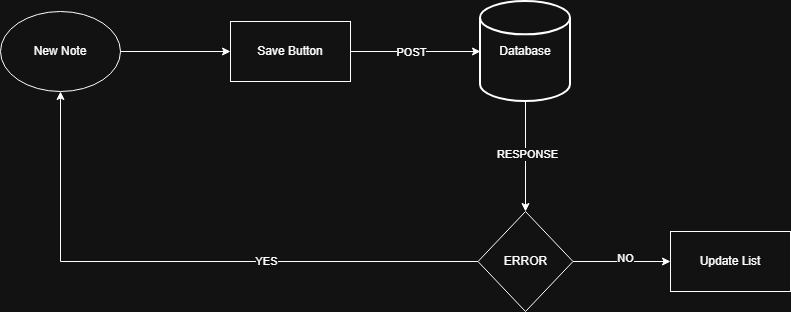

The diagram above was exported from draw.io. Its source (the exported page's mxGraphModel, read from the mxfile embedded in the PNG):
<mxGraphModel dx="862" dy="745" grid="1" gridSize="10" guides="1" tooltips="1" connect="1" arrows="1" fold="1" page="1" pageScale="1" pageWidth="850" pageHeight="1100" math="0" shadow="0">
  <root>
    <mxCell id="0" />
    <mxCell id="1" parent="0" />
    <mxCell id="Br0gPCAcuPjq2i2Y2ZKO-1" parent="1" style="ellipse;whiteSpace=wrap;html=1;" value="New Note" vertex="1">
      <mxGeometry height="80" width="120" x="20" y="350" as="geometry" />
    </mxCell>
    <mxCell id="Br0gPCAcuPjq2i2Y2ZKO-2" edge="1" parent="1" source="Br0gPCAcuPjq2i2Y2ZKO-1" style="endArrow=classic;html=1;rounded=0;exitX=1;exitY=0.5;exitDx=0;exitDy=0;entryX=0;entryY=0.5;entryDx=0;entryDy=0;" target="Br0gPCAcuPjq2i2Y2ZKO-3" value="">
      <mxGeometry height="50" relative="1" width="50" as="geometry">
        <mxPoint x="160" y="600" as="sourcePoint" />
        <mxPoint x="210" y="640" as="targetPoint" />
      </mxGeometry>
    </mxCell>
    <mxCell id="Br0gPCAcuPjq2i2Y2ZKO-3" parent="1" style="rounded=0;whiteSpace=wrap;html=1;" value="Save Button" vertex="1">
      <mxGeometry height="60" width="120" x="250" y="360" as="geometry" />
    </mxCell>
    <mxCell id="Br0gPCAcuPjq2i2Y2ZKO-4" edge="1" parent="1" source="Br0gPCAcuPjq2i2Y2ZKO-3" style="endArrow=classic;html=1;rounded=0;exitX=1;exitY=0.5;exitDx=0;exitDy=0;entryX=0;entryY=0.5;entryDx=0;entryDy=0;entryPerimeter=0;" target="Br0gPCAcuPjq2i2Y2ZKO-5" value="">
      <mxGeometry height="50" relative="1" width="50" as="geometry">
        <mxPoint x="380" y="720" as="sourcePoint" />
        <mxPoint x="500" y="390" as="targetPoint" />
      </mxGeometry>
    </mxCell>
    <mxCell id="Br0gPCAcuPjq2i2Y2ZKO-7" connectable="0" parent="Br0gPCAcuPjq2i2Y2ZKO-4" style="edgeLabel;html=1;align=center;verticalAlign=middle;resizable=0;points=[];" value="POST" vertex="1">
      <mxGeometry relative="1" x="0.1231" y="-3" as="geometry">
        <mxPoint x="-13" y="-3" as="offset" />
      </mxGeometry>
    </mxCell>
    <mxCell id="Br0gPCAcuPjq2i2Y2ZKO-5" parent="1" style="strokeWidth=2;html=1;shape=mxgraph.flowchart.database;whiteSpace=wrap;" value="Database" vertex="1">
      <mxGeometry height="100" width="90" x="500" y="340" as="geometry" />
    </mxCell>
    <mxCell id="Br0gPCAcuPjq2i2Y2ZKO-11" parent="1" style="rhombus;whiteSpace=wrap;html=1;" value="ERROR" vertex="1">
      <mxGeometry height="100" width="95" x="497.5" y="550" as="geometry" />
    </mxCell>
    <mxCell id="Br0gPCAcuPjq2i2Y2ZKO-13" edge="1" parent="1" source="Br0gPCAcuPjq2i2Y2ZKO-11" style="endArrow=classic;html=1;rounded=0;exitX=0;exitY=0.5;exitDx=0;exitDy=0;edgeStyle=orthogonalEdgeStyle;entryX=0.5;entryY=1;entryDx=0;entryDy=0;" target="Br0gPCAcuPjq2i2Y2ZKO-1" value="">
      <mxGeometry height="50" relative="1" width="50" as="geometry">
        <mxPoint x="360" y="630" as="sourcePoint" />
        <mxPoint x="240" y="600" as="targetPoint" />
      </mxGeometry>
    </mxCell>
    <mxCell id="Br0gPCAcuPjq2i2Y2ZKO-15" connectable="0" parent="Br0gPCAcuPjq2i2Y2ZKO-13" style="edgeLabel;html=1;align=center;verticalAlign=middle;resizable=0;points=[];" value="YES" vertex="1">
      <mxGeometry relative="1" x="-0.2766" y="-1" as="geometry">
        <mxPoint as="offset" />
      </mxGeometry>
    </mxCell>
    <mxCell id="Br0gPCAcuPjq2i2Y2ZKO-17" parent="1" style="rounded=0;whiteSpace=wrap;html=1;" value="Update List" vertex="1">
      <mxGeometry height="60" width="120" x="690" y="570" as="geometry" />
    </mxCell>
    <mxCell id="Br0gPCAcuPjq2i2Y2ZKO-20" edge="1" parent="1" source="Br0gPCAcuPjq2i2Y2ZKO-11" style="endArrow=classic;html=1;rounded=0;exitX=1;exitY=0.5;exitDx=0;exitDy=0;entryX=0;entryY=0.5;entryDx=0;entryDy=0;" target="Br0gPCAcuPjq2i2Y2ZKO-17" value="">
      <mxGeometry height="50" relative="1" width="50" as="geometry">
        <mxPoint x="400" y="530" as="sourcePoint" />
        <mxPoint x="450" y="480" as="targetPoint" />
      </mxGeometry>
    </mxCell>
    <mxCell id="Br0gPCAcuPjq2i2Y2ZKO-21" connectable="0" parent="Br0gPCAcuPjq2i2Y2ZKO-20" style="edgeLabel;html=1;align=center;verticalAlign=middle;resizable=0;points=[];" value="NO" vertex="1">
      <mxGeometry relative="1" x="0.0564" y="4" as="geometry">
        <mxPoint x="1" as="offset" />
      </mxGeometry>
    </mxCell>
    <mxCell id="Br0gPCAcuPjq2i2Y2ZKO-22" edge="1" parent="1" source="Br0gPCAcuPjq2i2Y2ZKO-5" style="endArrow=classic;html=1;rounded=0;exitX=0.5;exitY=1;exitDx=0;exitDy=0;exitPerimeter=0;entryX=0.5;entryY=0;entryDx=0;entryDy=0;" target="Br0gPCAcuPjq2i2Y2ZKO-11" value="">
      <mxGeometry height="50" relative="1" width="50" as="geometry">
        <mxPoint x="400" y="520" as="sourcePoint" />
        <mxPoint x="450" y="470" as="targetPoint" />
      </mxGeometry>
    </mxCell>
    <mxCell id="Br0gPCAcuPjq2i2Y2ZKO-23" connectable="0" parent="Br0gPCAcuPjq2i2Y2ZKO-22" style="edgeLabel;html=1;align=center;verticalAlign=middle;resizable=0;points=[];" value="RESPONSE" vertex="1">
      <mxGeometry relative="1" x="-0.0545" y="1" as="geometry">
        <mxPoint as="offset" />
      </mxGeometry>
    </mxCell>
  </root>
</mxGraphModel>